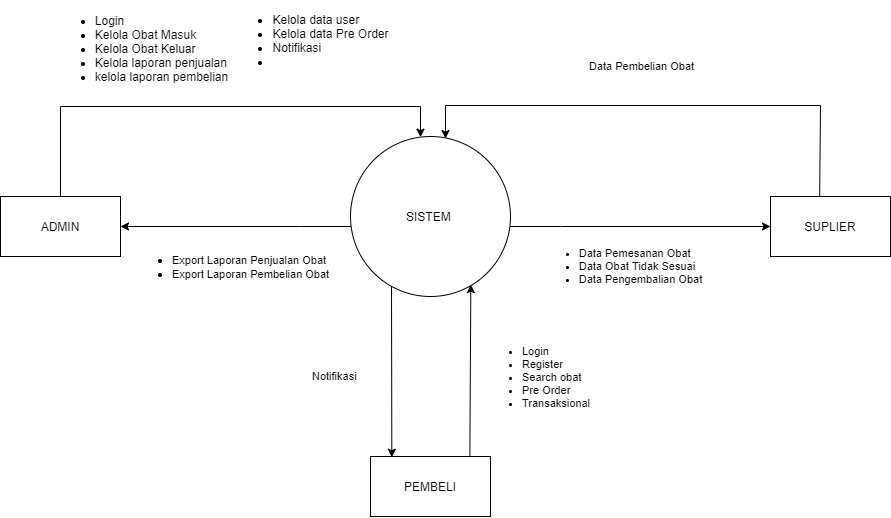

The diagram above was exported from draw.io. Its source (the exported page's mxGraphModel, read from the mxfile embedded in the PNG):
<mxGraphModel dx="1237" dy="515" grid="1" gridSize="10" guides="1" tooltips="1" connect="1" arrows="1" fold="1" page="1" pageScale="1" pageWidth="827" pageHeight="1169" math="0" shadow="0">
  <root>
    <mxCell id="WIyWlLk6GJQsqaUBKTNV-0" />
    <mxCell id="WIyWlLk6GJQsqaUBKTNV-1" parent="WIyWlLk6GJQsqaUBKTNV-0" />
    <mxCell id="d7zm59MpoKXMXXBfxX6A-12" style="edgeStyle=orthogonalEdgeStyle;rounded=0;orthogonalLoop=1;jettySize=auto;html=1;entryX=1;entryY=0.5;entryDx=0;entryDy=0;" parent="WIyWlLk6GJQsqaUBKTNV-1" source="d7zm59MpoKXMXXBfxX6A-0" target="d7zm59MpoKXMXXBfxX6A-1" edge="1">
      <mxGeometry relative="1" as="geometry">
        <Array as="points">
          <mxPoint x="714" y="446" />
          <mxPoint x="714" y="446" />
        </Array>
      </mxGeometry>
    </mxCell>
    <mxCell id="d7zm59MpoKXMXXBfxX6A-13" style="edgeStyle=orthogonalEdgeStyle;rounded=0;orthogonalLoop=1;jettySize=auto;html=1;entryX=0;entryY=0.5;entryDx=0;entryDy=0;" parent="WIyWlLk6GJQsqaUBKTNV-1" source="d7zm59MpoKXMXXBfxX6A-0" target="d7zm59MpoKXMXXBfxX6A-3" edge="1">
      <mxGeometry relative="1" as="geometry">
        <Array as="points">
          <mxPoint x="974" y="446" />
          <mxPoint x="974" y="446" />
        </Array>
      </mxGeometry>
    </mxCell>
    <mxCell id="d7zm59MpoKXMXXBfxX6A-26" value="&lt;p style=&quot;line-height: 160%&quot;&gt;&lt;/p&gt;&lt;div style=&quot;text-align: justify&quot;&gt;&lt;ul&gt;&lt;li&gt;Data Pemesanan Obat&lt;/li&gt;&lt;li&gt;Data Obat Tidak Sesuai&lt;/li&gt;&lt;li&gt;Data Pengembalian Obat&lt;/li&gt;&lt;/ul&gt;&lt;/div&gt;&lt;p&gt;&lt;/p&gt;" style="edgeLabel;html=1;align=center;verticalAlign=middle;resizable=0;points=[];" parent="d7zm59MpoKXMXXBfxX6A-13" vertex="1" connectable="0">
      <mxGeometry x="-0.1864" y="-1" relative="1" as="geometry">
        <mxPoint x="4" y="39" as="offset" />
      </mxGeometry>
    </mxCell>
    <mxCell id="d7zm59MpoKXMXXBfxX6A-0" value="SISTEM&amp;nbsp;" style="ellipse;whiteSpace=wrap;html=1;aspect=fixed;" parent="WIyWlLk6GJQsqaUBKTNV-1" vertex="1">
      <mxGeometry x="764" y="356" width="160" height="160" as="geometry" />
    </mxCell>
    <mxCell id="d7zm59MpoKXMXXBfxX6A-4" style="edgeStyle=orthogonalEdgeStyle;rounded=0;orthogonalLoop=1;jettySize=auto;html=1;exitX=0.5;exitY=0;exitDx=0;exitDy=0;" parent="WIyWlLk6GJQsqaUBKTNV-1" source="d7zm59MpoKXMXXBfxX6A-1" target="d7zm59MpoKXMXXBfxX6A-0" edge="1">
      <mxGeometry relative="1" as="geometry">
        <mxPoint x="814" y="316" as="targetPoint" />
        <Array as="points">
          <mxPoint x="474" y="326" />
          <mxPoint x="834" y="326" />
        </Array>
      </mxGeometry>
    </mxCell>
    <mxCell id="d7zm59MpoKXMXXBfxX6A-1" value="ADMIN" style="rounded=0;whiteSpace=wrap;html=1;" parent="WIyWlLk6GJQsqaUBKTNV-1" vertex="1">
      <mxGeometry x="414" y="416" width="120" height="60" as="geometry" />
    </mxCell>
    <mxCell id="d7zm59MpoKXMXXBfxX6A-2" value="PEMBELI" style="rounded=0;whiteSpace=wrap;html=1;" parent="WIyWlLk6GJQsqaUBKTNV-1" vertex="1">
      <mxGeometry x="784" y="676" width="120" height="60" as="geometry" />
    </mxCell>
    <mxCell id="d7zm59MpoKXMXXBfxX6A-8" style="edgeStyle=orthogonalEdgeStyle;rounded=0;orthogonalLoop=1;jettySize=auto;html=1;exitX=0.41;exitY=0.017;exitDx=0;exitDy=0;exitPerimeter=0;" parent="WIyWlLk6GJQsqaUBKTNV-1" edge="1">
      <mxGeometry relative="1" as="geometry">
        <mxPoint x="1233.2" y="416.02000000000004" as="sourcePoint" />
        <mxPoint x="859" y="358" as="targetPoint" />
        <Array as="points">
          <mxPoint x="1233" y="415" />
          <mxPoint x="1234" y="415" />
          <mxPoint x="1234" y="325" />
          <mxPoint x="859" y="325" />
        </Array>
      </mxGeometry>
    </mxCell>
    <mxCell id="d7zm59MpoKXMXXBfxX6A-34" value="Data Pembelian Obat" style="edgeLabel;html=1;align=center;verticalAlign=middle;resizable=0;points=[];" parent="d7zm59MpoKXMXXBfxX6A-8" vertex="1" connectable="0">
      <mxGeometry x="0.0366" y="-1" relative="1" as="geometry">
        <mxPoint x="-12" y="-38" as="offset" />
      </mxGeometry>
    </mxCell>
    <mxCell id="d7zm59MpoKXMXXBfxX6A-3" value="SUPLIER" style="rounded=0;whiteSpace=wrap;html=1;" parent="WIyWlLk6GJQsqaUBKTNV-1" vertex="1">
      <mxGeometry x="1184" y="416" width="120" height="60" as="geometry" />
    </mxCell>
    <mxCell id="d7zm59MpoKXMXXBfxX6A-15" style="rounded=0;orthogonalLoop=1;jettySize=auto;html=1;entryX=0.903;entryY=-0.038;entryDx=0;entryDy=0;entryPerimeter=0;exitX=0.752;exitY=0.926;exitDx=0;exitDy=0;exitPerimeter=0;endArrow=none;endFill=0;startArrow=classic;startFill=1;" parent="WIyWlLk6GJQsqaUBKTNV-1" edge="1">
      <mxGeometry relative="1" as="geometry">
        <mxPoint x="884.32" y="504.15999999999997" as="sourcePoint" />
        <mxPoint x="883.3600000000001" y="675.7199999999999" as="targetPoint" />
      </mxGeometry>
    </mxCell>
    <mxCell id="d7zm59MpoKXMXXBfxX6A-16" style="rounded=0;orthogonalLoop=1;jettySize=auto;html=1;entryX=0.086;entryY=-0.038;entryDx=0;entryDy=0;entryPerimeter=0;" parent="WIyWlLk6GJQsqaUBKTNV-1" edge="1">
      <mxGeometry relative="1" as="geometry">
        <mxPoint x="805" y="506" as="sourcePoint" />
        <mxPoint x="805.3199999999997" y="676.72" as="targetPoint" />
      </mxGeometry>
    </mxCell>
    <mxCell id="d7zm59MpoKXMXXBfxX6A-30" value="&lt;ul&gt;&lt;li&gt;Login&lt;/li&gt;&lt;li&gt;Register&lt;/li&gt;&lt;li&gt;Search obat &lt;/li&gt;&lt;li&gt;Pre Order&lt;/li&gt;&lt;li&gt;Transaksional&lt;/li&gt;&lt;/ul&gt;" style="edgeLabel;html=1;align=left;verticalAlign=middle;resizable=0;points=[];" parent="d7zm59MpoKXMXXBfxX6A-16" vertex="1" connectable="0">
      <mxGeometry x="-0.1878" relative="1" as="geometry">
        <mxPoint x="89" y="21" as="offset" />
      </mxGeometry>
    </mxCell>
    <mxCell id="d7zm59MpoKXMXXBfxX6A-36" value="&lt;div style=&quot;text-align: left&quot;&gt;&lt;ul&gt;&lt;li&gt;&lt;span&gt;Login&lt;/span&gt;&lt;/li&gt;&lt;li&gt;Kelola Obat Masuk&lt;/li&gt;&lt;li&gt;Kelola Obat Keluar&lt;/li&gt;&lt;li&gt;Kelola laporan penjualan&lt;/li&gt;&lt;li&gt;kelola laporan pembelian&lt;/li&gt;&lt;/ul&gt;&lt;/div&gt;&lt;div style=&quot;text-align: left&quot;&gt;&lt;br&gt;&lt;/div&gt;" style="text;html=1;align=center;verticalAlign=middle;resizable=0;points=[];autosize=1;strokeColor=none;fillColor=none;" parent="WIyWlLk6GJQsqaUBKTNV-1" vertex="1">
      <mxGeometry x="460" y="220" width="190" height="110" as="geometry" />
    </mxCell>
    <mxCell id="d7zm59MpoKXMXXBfxX6A-37" value="&lt;ul&gt;&lt;li&gt;&lt;span style=&quot;font-size: 11px ; background-color: rgb(255 , 255 , 255)&quot;&gt;Export Laporan Penjualan Obat&lt;/span&gt;&lt;/li&gt;&lt;li&gt;&lt;span style=&quot;font-size: 11px ; background-color: rgb(255 , 255 , 255)&quot;&gt;Export Laporan Pembelian Obat&lt;/span&gt;&lt;/li&gt;&lt;/ul&gt;" style="text;html=1;align=left;verticalAlign=middle;resizable=0;points=[];autosize=1;strokeColor=none;fillColor=none;" parent="WIyWlLk6GJQsqaUBKTNV-1" vertex="1">
      <mxGeometry x="544" y="456" width="210" height="60" as="geometry" />
    </mxCell>
    <mxCell id="d7zm59MpoKXMXXBfxX6A-39" value="Notifikasi" style="edgeLabel;html=1;align=left;verticalAlign=middle;resizable=0;points=[];" parent="WIyWlLk6GJQsqaUBKTNV-1" vertex="1" connectable="0">
      <mxGeometry x="724.0005624180877" y="595.9950500498724" as="geometry" />
    </mxCell>
    <mxCell id="d7zm59MpoKXMXXBfxX6A-42" value="&lt;div style=&quot;text-align: left&quot;&gt;&lt;ul&gt;&lt;li&gt;Kelola data user&lt;/li&gt;&lt;li&gt;Kelola data Pre Order&lt;/li&gt;&lt;li&gt;Notifikasi&lt;/li&gt;&lt;li&gt;&lt;br&gt;&lt;/li&gt;&lt;/ul&gt;&lt;/div&gt;" style="text;html=1;align=center;verticalAlign=middle;resizable=0;points=[];autosize=1;strokeColor=none;fillColor=none;" parent="WIyWlLk6GJQsqaUBKTNV-1" vertex="1">
      <mxGeometry x="639" y="220" width="170" height="80" as="geometry" />
    </mxCell>
  </root>
</mxGraphModel>